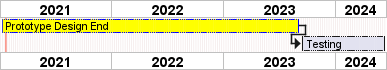

The diagram above was rendered by PlantUML. Its source (embedded in the PNG):
@startgantt
printscale yearly zoom 1.15
saturday are closed
sunday are closed
' 2021-01-05 is closed

Project starts 2021-01-01
[Prototype Design End] as [TASK1] lasts 700 days
[TASK1] is colored in Yellow/Blue
[Testing] lasts 200 days
[TASK1] -> [Testing]

2021-01-18 to 2021-01-22 are named [End's committee]
2021-01-18 to 2021-01-22 are colored in salmon
@endgantt